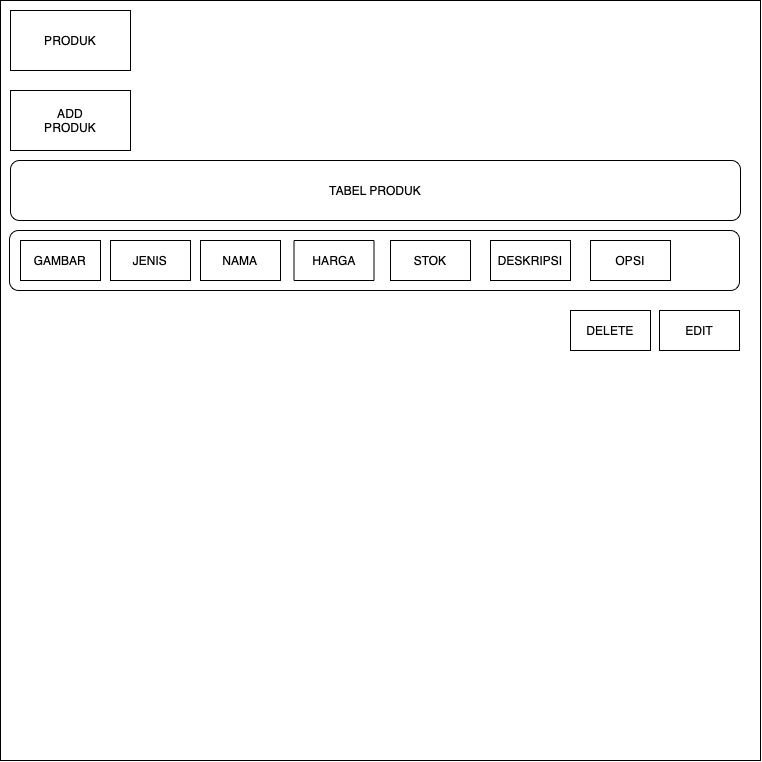

The diagram above was exported from draw.io. Its source (the exported page's mxGraphModel, read from the mxfile embedded in the PNG):
<mxGraphModel dx="1351" dy="886" grid="1" gridSize="10" guides="1" tooltips="1" connect="1" arrows="1" fold="1" page="1" pageScale="1" pageWidth="827" pageHeight="1169" math="0" shadow="0">
  <root>
    <mxCell id="0" />
    <mxCell id="1" parent="0" />
    <mxCell id="SHKt9YwpTmD3iPSbh_4Z-1" value="" style="whiteSpace=wrap;html=1;aspect=fixed;" vertex="1" parent="1">
      <mxGeometry x="40" y="80" width="760" height="760" as="geometry" />
    </mxCell>
    <mxCell id="SHKt9YwpTmD3iPSbh_4Z-2" value="PRODUK" style="rounded=0;whiteSpace=wrap;html=1;" vertex="1" parent="1">
      <mxGeometry x="50" y="90" width="120" height="60" as="geometry" />
    </mxCell>
    <mxCell id="SHKt9YwpTmD3iPSbh_4Z-3" value="ADD&lt;br&gt;PRODUK" style="rounded=0;whiteSpace=wrap;html=1;" vertex="1" parent="1">
      <mxGeometry x="50" y="170" width="120" height="60" as="geometry" />
    </mxCell>
    <mxCell id="SHKt9YwpTmD3iPSbh_4Z-4" value="TABEL PRODUK" style="rounded=1;whiteSpace=wrap;html=1;" vertex="1" parent="1">
      <mxGeometry x="50" y="240" width="730" height="60" as="geometry" />
    </mxCell>
    <mxCell id="SHKt9YwpTmD3iPSbh_4Z-5" value="" style="rounded=1;whiteSpace=wrap;html=1;" vertex="1" parent="1">
      <mxGeometry x="49" y="310" width="730" height="60" as="geometry" />
    </mxCell>
    <mxCell id="SHKt9YwpTmD3iPSbh_4Z-7" value="GAMBAR" style="rounded=0;whiteSpace=wrap;html=1;" vertex="1" parent="1">
      <mxGeometry x="60" y="320" width="80" height="40" as="geometry" />
    </mxCell>
    <mxCell id="SHKt9YwpTmD3iPSbh_4Z-8" value="JENIS" style="rounded=0;whiteSpace=wrap;html=1;" vertex="1" parent="1">
      <mxGeometry x="150" y="320" width="80" height="40" as="geometry" />
    </mxCell>
    <mxCell id="SHKt9YwpTmD3iPSbh_4Z-9" value="NAMA" style="rounded=0;whiteSpace=wrap;html=1;" vertex="1" parent="1">
      <mxGeometry x="240" y="320" width="80" height="40" as="geometry" />
    </mxCell>
    <mxCell id="SHKt9YwpTmD3iPSbh_4Z-11" value="STOK" style="rounded=0;whiteSpace=wrap;html=1;" vertex="1" parent="1">
      <mxGeometry x="430" y="320" width="80" height="40" as="geometry" />
    </mxCell>
    <mxCell id="SHKt9YwpTmD3iPSbh_4Z-12" value="HARGA" style="rounded=0;whiteSpace=wrap;html=1;" vertex="1" parent="1">
      <mxGeometry x="333.5" y="320" width="80" height="40" as="geometry" />
    </mxCell>
    <mxCell id="SHKt9YwpTmD3iPSbh_4Z-13" value="OPSI" style="rounded=0;whiteSpace=wrap;html=1;" vertex="1" parent="1">
      <mxGeometry x="630" y="320" width="80" height="40" as="geometry" />
    </mxCell>
    <mxCell id="SHKt9YwpTmD3iPSbh_4Z-14" value="DESKRIPSI" style="rounded=0;whiteSpace=wrap;html=1;" vertex="1" parent="1">
      <mxGeometry x="530" y="320" width="80" height="40" as="geometry" />
    </mxCell>
    <mxCell id="SHKt9YwpTmD3iPSbh_4Z-16" value="DELETE" style="rounded=0;whiteSpace=wrap;html=1;" vertex="1" parent="1">
      <mxGeometry x="610" y="390" width="80" height="40" as="geometry" />
    </mxCell>
    <mxCell id="SHKt9YwpTmD3iPSbh_4Z-17" value="EDIT" style="rounded=0;whiteSpace=wrap;html=1;" vertex="1" parent="1">
      <mxGeometry x="699" y="390" width="80" height="40" as="geometry" />
    </mxCell>
  </root>
</mxGraphModel>